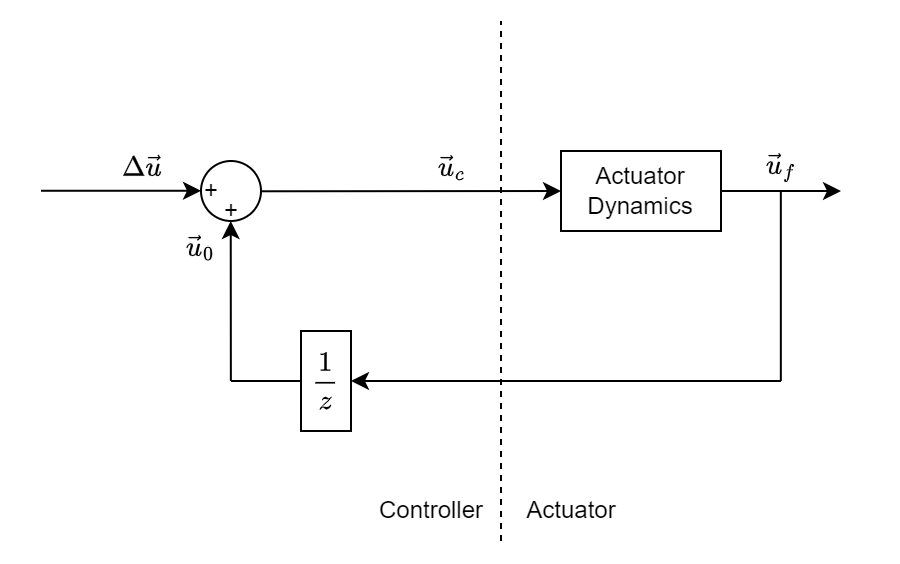

The diagram above was exported from draw.io. Its source (the exported page's mxGraphModel, read from the mxfile embedded in the PNG):
<mxGraphModel dx="683" dy="366" grid="1" gridSize="10" guides="1" tooltips="1" connect="1" arrows="1" fold="1" page="1" pageScale="1" pageWidth="850" pageHeight="1100" math="1" shadow="0">
  <root>
    <mxCell id="0" />
    <mxCell id="1" parent="0" />
    <mxCell id="N9OW3FToTFaPzf1Rx-zX-1" value="" style="ellipse;whiteSpace=wrap;html=1;aspect=fixed;" vertex="1" parent="1">
      <mxGeometry x="330" y="140" width="30" height="30" as="geometry" />
    </mxCell>
    <mxCell id="N9OW3FToTFaPzf1Rx-zX-2" value="+" style="text;html=1;align=center;verticalAlign=middle;resizable=0;points=[];autosize=1;strokeColor=none;fillColor=none;" vertex="1" parent="1">
      <mxGeometry x="320" y="140" width="30" height="30" as="geometry" />
    </mxCell>
    <mxCell id="N9OW3FToTFaPzf1Rx-zX-3" value="+" style="text;html=1;align=center;verticalAlign=middle;resizable=0;points=[];autosize=1;strokeColor=none;fillColor=none;" vertex="1" parent="1">
      <mxGeometry x="330" y="150" width="30" height="30" as="geometry" />
    </mxCell>
    <mxCell id="N9OW3FToTFaPzf1Rx-zX-4" value="" style="endArrow=classic;html=1;rounded=0;" edge="1" parent="1">
      <mxGeometry width="50" height="50" relative="1" as="geometry">
        <mxPoint x="250" y="154.88" as="sourcePoint" />
        <mxPoint x="330" y="154.88" as="targetPoint" />
      </mxGeometry>
    </mxCell>
    <mxCell id="N9OW3FToTFaPzf1Rx-zX-5" value="" style="endArrow=classic;html=1;rounded=0;" edge="1" parent="1">
      <mxGeometry width="50" height="50" relative="1" as="geometry">
        <mxPoint x="344.93" y="250" as="sourcePoint" />
        <mxPoint x="344.86" y="170" as="targetPoint" />
      </mxGeometry>
    </mxCell>
    <mxCell id="N9OW3FToTFaPzf1Rx-zX-6" value="" style="endArrow=classic;html=1;rounded=0;entryX=0;entryY=0.5;entryDx=0;entryDy=0;" edge="1" parent="1" target="N9OW3FToTFaPzf1Rx-zX-17">
      <mxGeometry width="50" height="50" relative="1" as="geometry">
        <mxPoint x="360" y="155.14" as="sourcePoint" />
        <mxPoint x="510" y="150" as="targetPoint" />
      </mxGeometry>
    </mxCell>
    <mxCell id="N9OW3FToTFaPzf1Rx-zX-9" value="&lt;svg style=&quot;vertical-align: -1.577ex;&quot; xmlns:xlink=&quot;http://www.w3.org/1999/xlink&quot; viewBox=&quot;0 -1342 940 2039&quot; role=&quot;img&quot; height=&quot;4.613ex&quot; width=&quot;2.127ex&quot; xmlns=&quot;http://www.w3.org/2000/svg&quot;&gt;&lt;defs&gt;&lt;path d=&quot;M213 578L200 573Q186 568 160 563T102 556H83V602H102Q149 604 189 617T245 641T273 663Q275 666 285 666Q294 666 302 660V361L303 61Q310 54 315 52T339 48T401 46H427V0H416Q395 3 257 3Q121 3 100 0H88V46H114Q136 46 152 46T177 47T193 50T201 52T207 57T213 61V578Z&quot; id=&quot;MJX-1-TEX-N-31&quot;&gt;&lt;/path&gt;&lt;path d=&quot;M347 338Q337 338 294 349T231 360Q211 360 197 356T174 346T162 335T155 324L153 320Q150 317 138 317Q117 317 117 325Q117 330 120 339Q133 378 163 406T229 440Q241 442 246 442Q271 442 291 425T329 392T367 375Q389 375 411 408T434 441Q435 442 449 442H462Q468 436 468 434Q468 430 463 420T449 399T432 377T418 358L411 349Q368 298 275 214T160 106L148 94L163 93Q185 93 227 82T290 71Q328 71 360 90T402 140Q406 149 409 151T424 153Q443 153 443 143Q443 138 442 134Q425 72 376 31T278 -11Q252 -11 232 6T193 40T155 57Q111 57 76 -3Q70 -11 59 -11H54H41Q35 -5 35 -2Q35 13 93 84Q132 129 225 214T340 322Q352 338 347 338Z&quot; id=&quot;MJX-1-TEX-I-1D467&quot;&gt;&lt;/path&gt;&lt;/defs&gt;&lt;g transform=&quot;scale(1,-1)&quot; stroke-width=&quot;0&quot; fill=&quot;currentColor&quot; stroke=&quot;currentColor&quot;&gt;&lt;g data-mml-node=&quot;math&quot;&gt;&lt;g data-mml-node=&quot;mfrac&quot;&gt;&lt;g transform=&quot;translate(220,676)&quot; data-mml-node=&quot;mn&quot;&gt;&lt;use xlink:href=&quot;#MJX-1-TEX-N-31&quot; data-c=&quot;31&quot;&gt;&lt;/use&gt;&lt;/g&gt;&lt;g transform=&quot;translate(237.5,-686)&quot; data-mml-node=&quot;mi&quot;&gt;&lt;use xlink:href=&quot;#MJX-1-TEX-I-1D467&quot; data-c=&quot;1D467&quot;&gt;&lt;/use&gt;&lt;/g&gt;&lt;rect y=&quot;220&quot; x=&quot;120&quot; height=&quot;60&quot; width=&quot;700&quot;&gt;&lt;/rect&gt;&lt;/g&gt;&lt;/g&gt;&lt;/g&gt;&lt;/svg&gt;" style="rounded=0;whiteSpace=wrap;html=1;" vertex="1" parent="1">
      <mxGeometry x="380" y="225" width="25" height="50" as="geometry" />
    </mxCell>
    <mxCell id="N9OW3FToTFaPzf1Rx-zX-10" value="" style="endArrow=classic;html=1;rounded=0;entryX=1;entryY=0.5;entryDx=0;entryDy=0;" edge="1" parent="1" target="N9OW3FToTFaPzf1Rx-zX-9">
      <mxGeometry width="50" height="50" relative="1" as="geometry">
        <mxPoint x="620" y="250" as="sourcePoint" />
        <mxPoint x="410" y="250" as="targetPoint" />
      </mxGeometry>
    </mxCell>
    <mxCell id="N9OW3FToTFaPzf1Rx-zX-11" value="" style="endArrow=none;html=1;rounded=0;entryX=0;entryY=0.5;entryDx=0;entryDy=0;" edge="1" parent="1" target="N9OW3FToTFaPzf1Rx-zX-9">
      <mxGeometry width="50" height="50" relative="1" as="geometry">
        <mxPoint x="345" y="250" as="sourcePoint" />
        <mxPoint x="305" y="200" as="targetPoint" />
      </mxGeometry>
    </mxCell>
    <mxCell id="N9OW3FToTFaPzf1Rx-zX-12" value="" style="endArrow=none;html=1;rounded=0;" edge="1" parent="1">
      <mxGeometry width="50" height="50" relative="1" as="geometry">
        <mxPoint x="619.92" y="250" as="sourcePoint" />
        <mxPoint x="619.92" y="155" as="targetPoint" />
      </mxGeometry>
    </mxCell>
    <mxCell id="N9OW3FToTFaPzf1Rx-zX-13" value="$$\Delta \vec{u}$$" style="text;html=1;align=center;verticalAlign=middle;resizable=0;points=[];autosize=1;strokeColor=none;fillColor=none;" vertex="1" parent="1">
      <mxGeometry x="240" y="128" width="120" height="30" as="geometry" />
    </mxCell>
    <mxCell id="N9OW3FToTFaPzf1Rx-zX-14" value="$$\vec{u}_0$$" style="text;html=1;align=center;verticalAlign=middle;resizable=0;points=[];autosize=1;strokeColor=none;fillColor=none;" vertex="1" parent="1">
      <mxGeometry x="280" y="168" width="100" height="30" as="geometry" />
    </mxCell>
    <mxCell id="N9OW3FToTFaPzf1Rx-zX-15" value="$$\vec{u}_c$$" style="text;html=1;align=center;verticalAlign=middle;resizable=0;points=[];autosize=1;strokeColor=none;fillColor=none;" vertex="1" parent="1">
      <mxGeometry x="405" y="128" width="100" height="30" as="geometry" />
    </mxCell>
    <mxCell id="N9OW3FToTFaPzf1Rx-zX-16" style="edgeStyle=orthogonalEdgeStyle;rounded=0;orthogonalLoop=1;jettySize=auto;html=1;" edge="1" parent="1" source="N9OW3FToTFaPzf1Rx-zX-17">
      <mxGeometry relative="1" as="geometry">
        <mxPoint x="650" y="155" as="targetPoint" />
      </mxGeometry>
    </mxCell>
    <mxCell id="N9OW3FToTFaPzf1Rx-zX-17" value="Actuator&lt;br&gt;Dynamics" style="rounded=0;whiteSpace=wrap;html=1;" vertex="1" parent="1">
      <mxGeometry x="510" y="135" width="80" height="40" as="geometry" />
    </mxCell>
    <mxCell id="N9OW3FToTFaPzf1Rx-zX-18" value="$$\vec{u}_f$$" style="text;html=1;align=center;verticalAlign=middle;resizable=0;points=[];autosize=1;strokeColor=none;fillColor=none;" vertex="1" parent="1">
      <mxGeometry x="570" y="128" width="100" height="30" as="geometry" />
    </mxCell>
    <mxCell id="N9OW3FToTFaPzf1Rx-zX-19" value="" style="endArrow=none;dashed=1;html=1;rounded=0;" edge="1" parent="1">
      <mxGeometry width="50" height="50" relative="1" as="geometry">
        <mxPoint x="480" y="330" as="sourcePoint" />
        <mxPoint x="480" y="70" as="targetPoint" />
      </mxGeometry>
    </mxCell>
    <mxCell id="N9OW3FToTFaPzf1Rx-zX-20" value="Controller" style="text;html=1;align=center;verticalAlign=middle;resizable=0;points=[];autosize=1;strokeColor=none;fillColor=none;" vertex="1" parent="1">
      <mxGeometry x="405" y="300" width="80" height="30" as="geometry" />
    </mxCell>
    <mxCell id="N9OW3FToTFaPzf1Rx-zX-21" value="Actuator" style="text;html=1;align=center;verticalAlign=middle;resizable=0;points=[];autosize=1;strokeColor=none;fillColor=none;" vertex="1" parent="1">
      <mxGeometry x="480" y="300" width="70" height="30" as="geometry" />
    </mxCell>
  </root>
</mxGraphModel>